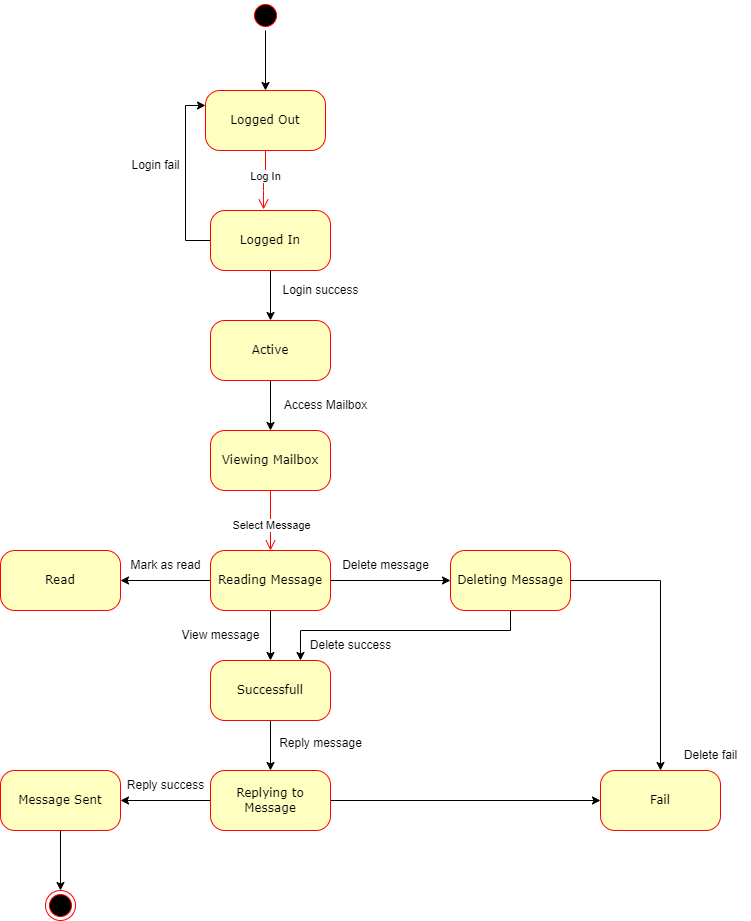

The diagram above was exported from draw.io. Its source (the exported page's mxGraphModel, read from the mxfile embedded in the PNG):
<mxGraphModel dx="2733" dy="801" grid="1" gridSize="10" guides="1" tooltips="1" connect="1" arrows="1" fold="1" page="1" pageScale="1" pageWidth="1100" pageHeight="850" background="none" math="0" shadow="0">
  <root>
    <mxCell id="0" />
    <mxCell id="1" parent="0" />
    <mxCell id="a2Gk8foKpQCtB60vZ_O_-35" style="edgeStyle=orthogonalEdgeStyle;rounded=0;orthogonalLoop=1;jettySize=auto;html=1;entryX=0.5;entryY=0;entryDx=0;entryDy=0;" edge="1" parent="1" source="X6q7yCPuVdloZuJOKTG2-57" target="X6q7yCPuVdloZuJOKTG2-84">
      <mxGeometry relative="1" as="geometry" />
    </mxCell>
    <mxCell id="X6q7yCPuVdloZuJOKTG2-57" value="" style="ellipse;html=1;shape=startState;fillColor=#000000;strokeColor=#ff0000;rounded=1;shadow=0;comic=0;labelBackgroundColor=none;fontFamily=Verdana;fontSize=12;fontColor=#000000;align=center;direction=south;" parent="1" vertex="1">
      <mxGeometry x="200" y="580" width="30" height="30" as="geometry" />
    </mxCell>
    <mxCell id="a2Gk8foKpQCtB60vZ_O_-15" style="edgeStyle=orthogonalEdgeStyle;rounded=0;orthogonalLoop=1;jettySize=auto;html=1;entryX=1;entryY=0.5;entryDx=0;entryDy=0;" edge="1" parent="1" source="X6q7yCPuVdloZuJOKTG2-58" target="X6q7yCPuVdloZuJOKTG2-77">
      <mxGeometry relative="1" as="geometry" />
    </mxCell>
    <mxCell id="a2Gk8foKpQCtB60vZ_O_-18" style="edgeStyle=orthogonalEdgeStyle;rounded=0;orthogonalLoop=1;jettySize=auto;html=1;entryX=0.5;entryY=0;entryDx=0;entryDy=0;" edge="1" parent="1" source="X6q7yCPuVdloZuJOKTG2-58" target="a2Gk8foKpQCtB60vZ_O_-17">
      <mxGeometry relative="1" as="geometry" />
    </mxCell>
    <mxCell id="a2Gk8foKpQCtB60vZ_O_-20" style="edgeStyle=orthogonalEdgeStyle;rounded=0;orthogonalLoop=1;jettySize=auto;html=1;entryX=0;entryY=0.5;entryDx=0;entryDy=0;" edge="1" parent="1" source="X6q7yCPuVdloZuJOKTG2-58" target="X6q7yCPuVdloZuJOKTG2-74">
      <mxGeometry relative="1" as="geometry" />
    </mxCell>
    <mxCell id="X6q7yCPuVdloZuJOKTG2-58" value="Reading Message" style="rounded=1;whiteSpace=wrap;html=1;arcSize=24;fillColor=#ffffc0;strokeColor=#ff0000;shadow=0;comic=0;labelBackgroundColor=none;fontFamily=Verdana;fontSize=12;fontColor=#000000;align=center;" parent="1" vertex="1">
      <mxGeometry x="160" y="1130" width="120" height="60" as="geometry" />
    </mxCell>
    <mxCell id="a2Gk8foKpQCtB60vZ_O_-5" style="edgeStyle=orthogonalEdgeStyle;rounded=0;orthogonalLoop=1;jettySize=auto;html=1;" edge="1" parent="1" source="X6q7yCPuVdloZuJOKTG2-59" target="a2Gk8foKpQCtB60vZ_O_-4">
      <mxGeometry relative="1" as="geometry" />
    </mxCell>
    <mxCell id="a2Gk8foKpQCtB60vZ_O_-8" style="edgeStyle=orthogonalEdgeStyle;rounded=0;orthogonalLoop=1;jettySize=auto;html=1;entryX=0;entryY=0.25;entryDx=0;entryDy=0;exitX=0;exitY=0.5;exitDx=0;exitDy=0;" edge="1" parent="1" source="X6q7yCPuVdloZuJOKTG2-59" target="X6q7yCPuVdloZuJOKTG2-84">
      <mxGeometry relative="1" as="geometry" />
    </mxCell>
    <mxCell id="X6q7yCPuVdloZuJOKTG2-59" value="Logged In" style="rounded=1;whiteSpace=wrap;html=1;arcSize=24;fillColor=#ffffc0;strokeColor=#ff0000;shadow=0;comic=0;labelBackgroundColor=none;fontFamily=Verdana;fontSize=12;fontColor=#000000;align=center;" parent="1" vertex="1">
      <mxGeometry x="160" y="790" width="120" height="60" as="geometry" />
    </mxCell>
    <mxCell id="X6q7yCPuVdloZuJOKTG2-60" value="Viewing Mailbox" style="rounded=1;whiteSpace=wrap;html=1;arcSize=24;fillColor=#ffffc0;strokeColor=#ff0000;shadow=0;comic=0;labelBackgroundColor=none;fontFamily=Verdana;fontSize=12;fontColor=#000000;align=center;" parent="1" vertex="1">
      <mxGeometry x="160" y="1010" width="120" height="60" as="geometry" />
    </mxCell>
    <mxCell id="a2Gk8foKpQCtB60vZ_O_-29" style="edgeStyle=orthogonalEdgeStyle;rounded=0;orthogonalLoop=1;jettySize=auto;html=1;entryX=0;entryY=0.5;entryDx=0;entryDy=0;" edge="1" parent="1" source="X6q7yCPuVdloZuJOKTG2-63" target="a2Gk8foKpQCtB60vZ_O_-23">
      <mxGeometry relative="1" as="geometry" />
    </mxCell>
    <mxCell id="a2Gk8foKpQCtB60vZ_O_-30" style="edgeStyle=orthogonalEdgeStyle;rounded=0;orthogonalLoop=1;jettySize=auto;html=1;entryX=1;entryY=0.5;entryDx=0;entryDy=0;" edge="1" parent="1" source="X6q7yCPuVdloZuJOKTG2-63" target="X6q7yCPuVdloZuJOKTG2-80">
      <mxGeometry relative="1" as="geometry" />
    </mxCell>
    <mxCell id="X6q7yCPuVdloZuJOKTG2-63" value="Replying to Message" style="rounded=1;whiteSpace=wrap;html=1;arcSize=24;fillColor=#ffffc0;strokeColor=#ff0000;shadow=0;comic=0;labelBackgroundColor=none;fontFamily=Verdana;fontSize=12;fontColor=#000000;align=center;" parent="1" vertex="1">
      <mxGeometry x="160" y="1350" width="120" height="60" as="geometry" />
    </mxCell>
    <mxCell id="X6q7yCPuVdloZuJOKTG2-69" style="edgeStyle=orthogonalEdgeStyle;html=1;labelBackgroundColor=none;endArrow=open;endSize=8;strokeColor=#ff0000;fontFamily=Verdana;fontSize=12;align=left;exitX=0.5;exitY=1;exitDx=0;exitDy=0;entryX=0.5;entryY=0;entryDx=0;entryDy=0;" parent="1" source="X6q7yCPuVdloZuJOKTG2-60" target="X6q7yCPuVdloZuJOKTG2-58" edge="1">
      <mxGeometry relative="1" as="geometry">
        <mxPoint x="520" y="1010" as="sourcePoint" />
        <Array as="points" />
        <mxPoint x="220" y="1150" as="targetPoint" />
      </mxGeometry>
    </mxCell>
    <mxCell id="X6q7yCPuVdloZuJOKTG2-70" value="Select Message" style="edgeLabel;html=1;align=center;verticalAlign=middle;resizable=0;points=[];" parent="X6q7yCPuVdloZuJOKTG2-69" vertex="1" connectable="0">
      <mxGeometry x="0.1374" relative="1" as="geometry">
        <mxPoint as="offset" />
      </mxGeometry>
    </mxCell>
    <mxCell id="a2Gk8foKpQCtB60vZ_O_-22" style="edgeStyle=orthogonalEdgeStyle;rounded=0;orthogonalLoop=1;jettySize=auto;html=1;entryX=0.75;entryY=0;entryDx=0;entryDy=0;" edge="1" parent="1" source="X6q7yCPuVdloZuJOKTG2-74" target="a2Gk8foKpQCtB60vZ_O_-17">
      <mxGeometry relative="1" as="geometry">
        <Array as="points">
          <mxPoint x="460" y="1210" />
          <mxPoint x="250" y="1210" />
        </Array>
      </mxGeometry>
    </mxCell>
    <mxCell id="a2Gk8foKpQCtB60vZ_O_-24" style="edgeStyle=orthogonalEdgeStyle;rounded=0;orthogonalLoop=1;jettySize=auto;html=1;entryX=0.5;entryY=0;entryDx=0;entryDy=0;" edge="1" parent="1" source="X6q7yCPuVdloZuJOKTG2-74" target="a2Gk8foKpQCtB60vZ_O_-23">
      <mxGeometry relative="1" as="geometry" />
    </mxCell>
    <mxCell id="X6q7yCPuVdloZuJOKTG2-74" value="Deleting Message" style="rounded=1;whiteSpace=wrap;html=1;arcSize=24;fillColor=#ffffc0;strokeColor=#ff0000;shadow=0;comic=0;labelBackgroundColor=none;fontFamily=Verdana;fontSize=12;fontColor=#000000;align=center;" parent="1" vertex="1">
      <mxGeometry x="400" y="1130" width="120" height="60" as="geometry" />
    </mxCell>
    <mxCell id="X6q7yCPuVdloZuJOKTG2-77" value="Read" style="rounded=1;whiteSpace=wrap;html=1;arcSize=24;fillColor=#ffffc0;strokeColor=#ff0000;shadow=0;comic=0;labelBackgroundColor=none;fontFamily=Verdana;fontSize=12;fontColor=#000000;align=center;" parent="1" vertex="1">
      <mxGeometry x="-50" y="1130" width="120" height="60" as="geometry" />
    </mxCell>
    <mxCell id="a2Gk8foKpQCtB60vZ_O_-34" style="edgeStyle=orthogonalEdgeStyle;rounded=0;orthogonalLoop=1;jettySize=auto;html=1;entryX=0.5;entryY=0;entryDx=0;entryDy=0;" edge="1" parent="1" source="X6q7yCPuVdloZuJOKTG2-80" target="a2Gk8foKpQCtB60vZ_O_-33">
      <mxGeometry relative="1" as="geometry" />
    </mxCell>
    <mxCell id="X6q7yCPuVdloZuJOKTG2-80" value="Message Sent" style="rounded=1;whiteSpace=wrap;html=1;arcSize=24;fillColor=#ffffc0;strokeColor=#ff0000;shadow=0;comic=0;labelBackgroundColor=none;fontFamily=Verdana;fontSize=12;fontColor=#000000;align=center;" parent="1" vertex="1">
      <mxGeometry x="-50" y="1350" width="120" height="60" as="geometry" />
    </mxCell>
    <mxCell id="X6q7yCPuVdloZuJOKTG2-84" value="Logged Out" style="rounded=1;whiteSpace=wrap;html=1;arcSize=24;fillColor=#ffffc0;strokeColor=#ff0000;shadow=0;comic=0;labelBackgroundColor=none;fontFamily=Verdana;fontSize=12;fontColor=#000000;align=center;" parent="1" vertex="1">
      <mxGeometry x="155" y="670" width="120" height="60" as="geometry" />
    </mxCell>
    <mxCell id="X6q7yCPuVdloZuJOKTG2-87" style="edgeStyle=orthogonalEdgeStyle;html=1;labelBackgroundColor=none;endArrow=open;endSize=8;strokeColor=#ff0000;fontFamily=Verdana;fontSize=12;align=left;entryX=0.442;entryY=-0.017;entryDx=0;entryDy=0;exitX=0.5;exitY=1;exitDx=0;exitDy=0;entryPerimeter=0;" parent="1" source="X6q7yCPuVdloZuJOKTG2-84" target="X6q7yCPuVdloZuJOKTG2-59" edge="1">
      <mxGeometry relative="1" as="geometry">
        <mxPoint x="230" y="790" as="sourcePoint" />
        <mxPoint x="290" y="790" as="targetPoint" />
      </mxGeometry>
    </mxCell>
    <mxCell id="X6q7yCPuVdloZuJOKTG2-89" value="Log In" style="edgeLabel;html=1;align=center;verticalAlign=middle;resizable=0;points=[];" parent="X6q7yCPuVdloZuJOKTG2-87" vertex="1" connectable="0">
      <mxGeometry x="-0.1814" y="-1" relative="1" as="geometry">
        <mxPoint as="offset" />
      </mxGeometry>
    </mxCell>
    <mxCell id="a2Gk8foKpQCtB60vZ_O_-11" style="edgeStyle=orthogonalEdgeStyle;rounded=0;orthogonalLoop=1;jettySize=auto;html=1;entryX=0.5;entryY=0;entryDx=0;entryDy=0;" edge="1" parent="1" source="a2Gk8foKpQCtB60vZ_O_-4" target="X6q7yCPuVdloZuJOKTG2-60">
      <mxGeometry relative="1" as="geometry" />
    </mxCell>
    <mxCell id="a2Gk8foKpQCtB60vZ_O_-4" value="Active" style="rounded=1;whiteSpace=wrap;html=1;arcSize=24;fillColor=#ffffc0;strokeColor=#ff0000;shadow=0;comic=0;labelBackgroundColor=none;fontFamily=Verdana;fontSize=12;fontColor=#000000;align=center;" vertex="1" parent="1">
      <mxGeometry x="160" y="900" width="120" height="60" as="geometry" />
    </mxCell>
    <mxCell id="a2Gk8foKpQCtB60vZ_O_-7" value="Login success" style="text;html=1;align=center;verticalAlign=middle;resizable=0;points=[];autosize=1;strokeColor=none;fillColor=none;" vertex="1" parent="1">
      <mxGeometry x="220" y="855" width="100" height="30" as="geometry" />
    </mxCell>
    <mxCell id="a2Gk8foKpQCtB60vZ_O_-9" value="Login fail" style="text;html=1;align=center;verticalAlign=middle;resizable=0;points=[];autosize=1;strokeColor=none;fillColor=none;" vertex="1" parent="1">
      <mxGeometry x="70" y="730" width="70" height="30" as="geometry" />
    </mxCell>
    <mxCell id="a2Gk8foKpQCtB60vZ_O_-12" value="Access Mailbox" style="text;html=1;align=center;verticalAlign=middle;resizable=0;points=[];autosize=1;strokeColor=none;fillColor=none;" vertex="1" parent="1">
      <mxGeometry x="220" y="970" width="110" height="30" as="geometry" />
    </mxCell>
    <mxCell id="a2Gk8foKpQCtB60vZ_O_-16" value="Mark as read" style="text;html=1;align=center;verticalAlign=middle;resizable=0;points=[];autosize=1;strokeColor=none;fillColor=none;" vertex="1" parent="1">
      <mxGeometry x="70" y="1130" width="90" height="30" as="geometry" />
    </mxCell>
    <mxCell id="a2Gk8foKpQCtB60vZ_O_-25" style="edgeStyle=orthogonalEdgeStyle;rounded=0;orthogonalLoop=1;jettySize=auto;html=1;entryX=0.5;entryY=0;entryDx=0;entryDy=0;" edge="1" parent="1" source="a2Gk8foKpQCtB60vZ_O_-17" target="X6q7yCPuVdloZuJOKTG2-63">
      <mxGeometry relative="1" as="geometry" />
    </mxCell>
    <mxCell id="a2Gk8foKpQCtB60vZ_O_-17" value="Successfull" style="rounded=1;whiteSpace=wrap;html=1;arcSize=24;fillColor=#ffffc0;strokeColor=#ff0000;shadow=0;comic=0;labelBackgroundColor=none;fontFamily=Verdana;fontSize=12;fontColor=#000000;align=center;" vertex="1" parent="1">
      <mxGeometry x="160" y="1240" width="120" height="60" as="geometry" />
    </mxCell>
    <mxCell id="a2Gk8foKpQCtB60vZ_O_-19" value="View message" style="text;html=1;align=center;verticalAlign=middle;resizable=0;points=[];autosize=1;strokeColor=none;fillColor=none;" vertex="1" parent="1">
      <mxGeometry x="120" y="1200" width="100" height="30" as="geometry" />
    </mxCell>
    <mxCell id="a2Gk8foKpQCtB60vZ_O_-21" value="Delete message" style="text;html=1;align=center;verticalAlign=middle;resizable=0;points=[];autosize=1;strokeColor=none;fillColor=none;" vertex="1" parent="1">
      <mxGeometry x="280" y="1130" width="110" height="30" as="geometry" />
    </mxCell>
    <mxCell id="a2Gk8foKpQCtB60vZ_O_-23" value="Fail" style="rounded=1;whiteSpace=wrap;html=1;arcSize=24;fillColor=#ffffc0;strokeColor=#ff0000;shadow=0;comic=0;labelBackgroundColor=none;fontFamily=Verdana;fontSize=12;fontColor=#000000;align=center;" vertex="1" parent="1">
      <mxGeometry x="550" y="1350" width="120" height="60" as="geometry" />
    </mxCell>
    <mxCell id="a2Gk8foKpQCtB60vZ_O_-26" value="Reply message" style="text;html=1;align=center;verticalAlign=middle;resizable=0;points=[];autosize=1;strokeColor=none;fillColor=none;" vertex="1" parent="1">
      <mxGeometry x="215" y="1308" width="110" height="30" as="geometry" />
    </mxCell>
    <mxCell id="a2Gk8foKpQCtB60vZ_O_-27" value="Delete success" style="text;html=1;align=center;verticalAlign=middle;resizable=0;points=[];autosize=1;strokeColor=none;fillColor=none;" vertex="1" parent="1">
      <mxGeometry x="250" y="1210" width="100" height="30" as="geometry" />
    </mxCell>
    <mxCell id="a2Gk8foKpQCtB60vZ_O_-28" value="Delete fail" style="text;html=1;align=center;verticalAlign=middle;resizable=0;points=[];autosize=1;strokeColor=none;fillColor=none;" vertex="1" parent="1">
      <mxGeometry x="620" y="1320" width="80" height="30" as="geometry" />
    </mxCell>
    <mxCell id="a2Gk8foKpQCtB60vZ_O_-32" value="Reply success" style="text;html=1;align=center;verticalAlign=middle;resizable=0;points=[];autosize=1;strokeColor=none;fillColor=none;" vertex="1" parent="1">
      <mxGeometry x="65" y="1350" width="100" height="30" as="geometry" />
    </mxCell>
    <mxCell id="a2Gk8foKpQCtB60vZ_O_-33" value="" style="ellipse;html=1;shape=endState;fillColor=#000000;strokeColor=#ff0000;" vertex="1" parent="1">
      <mxGeometry x="-5" y="1470" width="30" height="30" as="geometry" />
    </mxCell>
  </root>
</mxGraphModel>